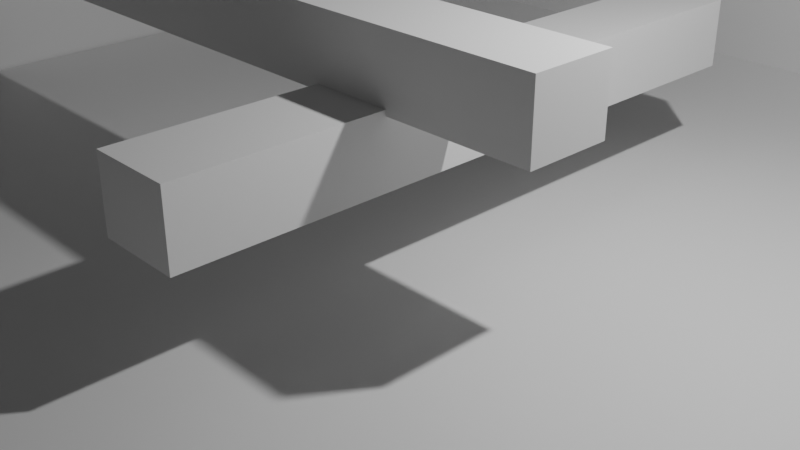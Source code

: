 # Source: lightmap-test1.blend  (saved by Blender 2.93.21; exported with 4.5.12 LTS)
import bpy
from mathutils import Matrix  # noqa: F401  (used for matrix-valued properties, if any)

bpy.ops.wm.read_factory_settings(use_empty=True)
scene = bpy.context.scene
scene.name = 'Scene'

# ---- collections
col_collection = bpy.data.collections.new('Collection'); scene.collection.children.link(col_collection)

# ---- materials (node trees are filled in below, after node groups)
mat_simplepbr = bpy.data.materials.new('SimplePBR')
mat_simplepbr.use_transparent_shadow = False

# ---- material node trees
mat_simplepbr.use_nodes = True; mat_simplepbr.node_tree.nodes.clear()
_N = mat_simplepbr.node_tree.nodes; _L = mat_simplepbr.node_tree.links
n0 = _N.new('ShaderNodeBsdfPrincipled'); n0.name = 'Principled BSDF'; n0.location = (10, 300)
n0.distribution = 'GGX'
n0.subsurface_method = 'BURLEY'
n0.inputs[3].default_value = 1.45
n0.inputs[27].default_value = (0.0, 0.0, 0.0, 1.0)
n0.inputs[28].default_value = 1.0
n1 = _N.new('ShaderNodeOutputMaterial'); n1.name = 'Material Output'; n1.location = (300, 300)
_L.new(n0.outputs[0], n1.inputs[0])
n1.is_active_output = True

# ---- world
world_world = bpy.data.worlds.new('World'); scene.world = world_world
world_world.use_nodes = True; world_world.node_tree.nodes.clear()
_N = world_world.node_tree.nodes; _L = world_world.node_tree.links
n0 = _N.new('ShaderNodeOutputWorld'); n0.name = 'World Output'; n0.location = (300, 300)
n1 = _N.new('ShaderNodeBackground'); n1.name = 'Background'; n1.location = (10, 300)
n1.inputs[0].default_value = (0.05088, 0.05088, 0.05088, 1.0)
_L.new(n1.outputs[0], n0.inputs[0])
n0.is_active_output = True
world_world.color = (0.05088, 0.05088, 0.05088)
world_world.use_sun_shadow = False
world_world.sun_shadow_jitter_overblur = 0.0

# ---- cameras
cam_camera = bpy.data.cameras.new('Camera')
cam_camera.clip_end = 100.0
cam_camera.ortho_scale = 7.314

# ---- lights
light_light = bpy.data.lights.new('Light', 'POINT')
light_light.transmission_factor = 0.0
light_light.energy = 1000.0
light_light.shadow_soft_size = 0.1
light_light.shadow_maximum_resolution = 0.006
light_light.use_absolute_resolution = True

# ---- meshes
me_cube = bpy.data.meshes.new('Cube')
me_cube.from_pydata([(-3.522, 0.436, 0.3716), (-3.522, 0.436, -0.3716), (3.522, 0.436, 0.3716), (3.522, 0.436, -0.3716), (-3.522, -0.436, 0.3716), (-3.522, -0.436, -0.3716), (3.522, -0.436, 0.3716), (3.522, -0.436, -0.3716)], [], [(0, 4, 6, 2), (3, 2, 6, 7), (7, 6, 4, 5), (5, 1, 3, 7), (1, 0, 2, 3), (5, 4, 0, 1)])
_ca = me_cube.color_attributes.new('TLM', 'BYTE_COLOR', 'CORNER')
_ca.data.foreach_set('color', [1.0, 1.0, 1.0, 1.0, 1.0, 1.0, 1.0, 1.0, 1.0, 1.0, 1.0, 1.0, 1.0, 1.0, 1.0, 1.0, 1.0, 1.0, 1.0, 1.0, 1.0, 1.0, 1.0, 1.0, 1.0, 1.0, 1.0, 1.0, 1.0, 1.0, 1.0, 1.0, 1.0, 1.0, 1.0, 1.0, 1.0, 1.0, 1.0, 1.0, 1.0, 1.0, 1.0, 1.0, 1.0, 1.0, 1.0, 1.0, 1.0, 1.0, 1.0, 1.0, 1.0, 1.0, 1.0, 1.0, 1.0, 1.0, 1.0, 1.0, 1.0, 1.0, 1.0, 1.0, 1.0, 1.0, 1.0, 1.0, 1.0, 1.0, 1.0, 1.0, 1.0, 1.0, 1.0, 1.0, 1.0, 1.0, 1.0, 1.0, 1.0, 1.0, 1.0, 1.0, 1.0, 1.0, 1.0, 1.0, 1.0, 1.0, 1.0, 1.0, 1.0, 1.0, 1.0, 1.0])
me_cube.materials.append(mat_simplepbr)
me_cube.use_remesh_preserve_volume = False
me_cube.use_remesh_preserve_attributes = False
me_cube.use_mirror_vertex_groups = False
me_cube.update()
me_plane_002 = bpy.data.meshes.new('Plane.002')
me_plane_002.from_pydata([(4.371e-08, -7.143, 1.0), (-4.371e-08, -7.143, -1.0), (4.371e-08, 7.143, 1.0), (-4.371e-08, 7.143, -1.0), (0.03301, -7.195, -0.9475), (14.42, -7.195, -0.9475), (0.03301, 7.195, -0.9475), (14.42, 7.195, -0.9475), (14.17, 7.116, 1.0), (14.17, 7.116, -1.0), (-0.1164, 7.116, 1.0), (-0.1164, 7.116, -1.0)], [], [(0, 1, 3, 2), (4, 5, 7, 6), (8, 10, 11, 9)])
_ca = me_plane_002.color_attributes.new('TLM', 'BYTE_COLOR', 'CORNER')
_ca.data.foreach_set('color', [1.0, 1.0, 1.0, 1.0, 1.0, 1.0, 1.0, 1.0, 1.0, 1.0, 1.0, 1.0, 1.0, 1.0, 1.0, 1.0, 1.0, 1.0, 1.0, 1.0, 1.0, 1.0, 1.0, 1.0, 1.0, 1.0, 1.0, 1.0, 1.0, 1.0, 1.0, 1.0, 1.0, 1.0, 1.0, 1.0, 1.0, 1.0, 1.0, 1.0, 1.0, 1.0, 1.0, 1.0, 1.0, 1.0, 1.0, 1.0])
me_plane_002.materials.append(mat_simplepbr)
me_plane_002.use_remesh_fix_poles = True
me_plane_002.use_remesh_preserve_attributes = False
me_plane_002.update()
me_cube_001 = bpy.data.meshes.new('Cube.001')
me_cube_001.from_pydata([(0.436, 3.522, 0.3716), (0.436, 3.522, -0.3716), (0.436, -3.522, 0.3716), (0.436, -3.522, -0.3716), (-0.436, 3.522, 0.3716), (-0.436, 3.522, -0.3716), (-0.436, -3.522, 0.3716), (-0.436, -3.522, -0.3716)], [], [(0, 4, 6, 2), (3, 2, 6, 7), (7, 6, 4, 5), (5, 1, 3, 7), (1, 0, 2, 3), (5, 4, 0, 1)])
_ca = me_cube_001.color_attributes.new('TLM', 'BYTE_COLOR', 'CORNER')
_ca.data.foreach_set('color', [1.0, 1.0, 1.0, 1.0, 1.0, 1.0, 1.0, 1.0, 1.0, 1.0, 1.0, 1.0, 1.0, 1.0, 1.0, 1.0, 1.0, 1.0, 1.0, 1.0, 1.0, 1.0, 1.0, 1.0, 1.0, 1.0, 1.0, 1.0, 1.0, 1.0, 1.0, 1.0, 1.0, 1.0, 1.0, 1.0, 1.0, 1.0, 1.0, 1.0, 1.0, 1.0, 1.0, 1.0, 1.0, 1.0, 1.0, 1.0, 1.0, 1.0, 1.0, 1.0, 1.0, 1.0, 1.0, 1.0, 1.0, 1.0, 1.0, 1.0, 1.0, 1.0, 1.0, 1.0, 1.0, 1.0, 1.0, 1.0, 1.0, 1.0, 1.0, 1.0, 1.0, 1.0, 1.0, 1.0, 1.0, 1.0, 1.0, 1.0, 1.0, 1.0, 1.0, 1.0, 1.0, 1.0, 1.0, 1.0, 1.0, 1.0, 1.0, 1.0, 1.0, 1.0, 1.0, 1.0])
me_cube_001.materials.append(mat_simplepbr)
me_cube_001.use_remesh_preserve_volume = False
me_cube_001.use_remesh_preserve_attributes = False
me_cube_001.use_mirror_vertex_groups = False
me_cube_001.update()

# ---- objects
ob_cube = bpy.data.objects.new('Cube', me_cube)
ob_light = bpy.data.objects.new('Light', light_light)
ob_camera = bpy.data.objects.new('Camera', cam_camera)
ob_plane_002 = bpy.data.objects.new('Plane.002', me_plane_002)
ob_cube_001 = bpy.data.objects.new('Cube.001', me_cube_001)

# ---- transforms, parenting, visibility, modifiers, constraints
ob_cube.location = (-0.859, -0.7722, 2.103)
ob_cube.lock_rotations_4d = False
ob_cube.empty_display_type = 'ARROWS'
ob_cube.lineart.crease_threshold = 0.0
ob_light.location = (4.076, 1.005, 5.904)
ob_light.rotation_euler = (0.6503, 0.05522, 1.866)
ob_light.lock_rotations_4d = False
ob_light.empty_display_type = 'ARROWS'
ob_light.color = (0.0, 0.0, 0.0, 0.0)
ob_light.lineart.crease_threshold = 0.0
ob_camera.location = (7.359, -6.926, 4.958)
ob_camera.rotation_euler = (1.109, 0.0, 0.8149)
ob_camera.lock_rotations_4d = False
ob_camera.empty_display_type = 'ARROWS'
ob_camera.color = (0.0, 0.0, 0.0, 0.0)
ob_camera.display_type = 'WIRE'
ob_camera.lineart.crease_threshold = 0.0
ob_plane_002.location = (-7.228, 0.0, 0.9475)
ob_cube_001.location = (0.6918, 0.1931, 1.418)
ob_cube_001.lock_rotations_4d = False
ob_cube_001.empty_display_type = 'ARROWS'
ob_cube_001.lineart.crease_threshold = 0.0

# ---- collection membership
col_collection.objects.link(ob_cube)
col_collection.objects.link(ob_light)
col_collection.objects.link(ob_camera)
col_collection.objects.link(ob_plane_002)
col_collection.objects.link(ob_cube_001)

# ---- scene / render settings (as saved in the file)
scene.camera = ob_camera
scene.frame_start = 1; scene.frame_end = 250; scene.frame_set(1)
scene.render.engine = 'BLENDER_EEVEE_NEXT'
scene.cycles.use_denoising = False
scene.cycles.samples = 128
scene.cycles.sampling_pattern = 'TABULATED_SOBOL'
scene.cycles.use_adaptive_sampling = False
scene.cycles.use_light_tree = False
scene.cycles.bake_type = 'DIFFUSE'
scene.view_settings.view_transform = 'Filmic'
bpy.context.view_layer.update()
